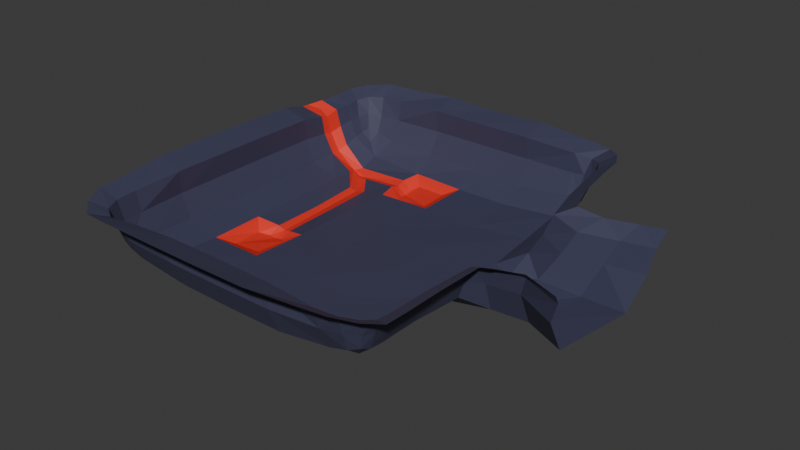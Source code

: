 # Source: FirstRoom.blend  (saved by Blender 4.0.36; exported with 4.5.12 LTS)
import bpy
from mathutils import Matrix  # noqa: F401  (used for matrix-valued properties, if any)

bpy.ops.wm.read_factory_settings(use_empty=True)
scene = bpy.context.scene
scene.name = 'Scene'

# ---- collections
col_collection = bpy.data.collections.new('Collection'); scene.collection.children.link(col_collection)

# ---- materials (node trees are filled in below, after node groups)
mat_material_001 = bpy.data.materials.new('Material.001')
mat_material_001.use_transparent_shadow = False
mat_material_002 = bpy.data.materials.new('Material.002')
mat_material_002.use_transparent_shadow = False

# ---- material node trees
mat_material_001.use_nodes = True; mat_material_001.node_tree.nodes.clear()
_N = mat_material_001.node_tree.nodes; _L = mat_material_001.node_tree.links
n0 = _N.new('ShaderNodeBsdfPrincipled'); n0.name = 'Principled BSDF'; n0.location = (10, 300)
n0.inputs[0].default_value = (0.05485, 0.05601, 0.1054, 1.0)
n0.inputs[3].default_value = 1.45
n1 = _N.new('ShaderNodeOutputMaterial'); n1.name = 'Material Output'; n1.location = (300, 300)
_L.new(n0.outputs[0], n1.inputs[0])
n1.is_active_output = True
mat_material_002.use_nodes = True; mat_material_002.node_tree.nodes.clear()
_N = mat_material_002.node_tree.nodes; _L = mat_material_002.node_tree.links
n0 = _N.new('ShaderNodeBsdfPrincipled'); n0.name = 'Principled BSDF'; n0.location = (10, 300)
n0.inputs[0].default_value = (0.8004, 0.03536, 0.01985, 1.0)
n0.inputs[3].default_value = 1.45
n1 = _N.new('ShaderNodeOutputMaterial'); n1.name = 'Material Output'; n1.location = (300, 300)
_L.new(n0.outputs[0], n1.inputs[0])
n1.is_active_output = True

# ---- world
world_world = bpy.data.worlds.new('World'); scene.world = world_world
world_world.use_nodes = True; world_world.node_tree.nodes.clear()
_N = world_world.node_tree.nodes; _L = world_world.node_tree.links
n0 = _N.new('ShaderNodeOutputWorld'); n0.name = 'World Output'; n0.location = (300, 300)
n1 = _N.new('ShaderNodeBackground'); n1.name = 'Background'; n1.location = (10, 300)
n1.inputs[0].default_value = (0.05088, 0.05088, 0.05088, 1.0)
_L.new(n1.outputs[0], n0.inputs[0])
n0.is_active_output = True
world_world.color = (0.05088, 0.05088, 0.05088)
world_world.use_sun_shadow = False
world_world.sun_shadow_jitter_overblur = 0.0

# ---- meshes
me_plane = bpy.data.meshes.new('Plane')
me_plane.from_pydata([(-0.9979, -1.003, 0.009131), (0.9917, -0.9941, 0.006542), (-1.008, 0.9741, -0.006406), (0.9897, 1.08, 0.0009762), (-1.001, -0.005267, -0.01277), (-0.005996, -0.9951, -0.007239), (1.049, -0.1001, 0.00176), (-0.004585, 1.02, -0.01099), (-0.01151, -9.095e-09, -0.008457), (-0.9856, -0.4962, -0.01012), (0.4948, -0.9938, -0.007377), (1.039, 0.5949, -0.0001558), (-0.4735, 0.9999, -0.01371), (-1.006, 0.4985, -0.007026), (-0.5051, -0.9951, -0.007155), (0.9919, -0.5791, 0.001926), (0.4984, 1.009, -0.00821), (-0.006901, 0.501, -0.00821), (-0.01074, -0.5014, -0.009883), (-0.4935, -0.004218, -0.01747), (0.4942, -0.009702, 0.004479), (0.4913, -0.5076, -0.008457), (-0.5144, -0.4945, -0.01374), (-0.4779, 0.5009, -0.01179), (0.4963, 0.509, 0.00411), (-1.006, 1.503, 0.03532), (0.9604, 1.539, 0.02802), (-0.005351, 1.5, -0.003916), (-0.4957, 1.52, -0.002941), (0.4951, 1.503, -5.418e-05), (-0.9373, 1.677, 0.1501), (0.9404, 1.75, 0.1375), (-0.00558, 1.72, 0.1039), (-0.5001, 1.717, 0.1188), (0.4915, 1.723, 0.106), (-0.9346, 1.773, 0.3313), (0.9441, 1.83, 0.3206), (-0.0009811, 1.816, 0.3236), (-0.4962, 1.812, 0.3245), (0.4961, 1.817, 0.3241), (-0.9411, 1.814, 0.5104), (0.9427, 1.842, 0.4947), (-0.01256, 1.794, 0.5301), (-0.507, 1.799, 0.5289), (0.4855, 1.8, 0.5298), (-0.9297, 1.968, 0.5872), (0.9458, 2.037, 0.5584), (-0.01597, 2.022, 0.5801), (-0.5058, 2.031, 0.5938), (0.484, 2.039, 0.5927), (-1.122, 1.583, 0.1309), (-1.115, 1.684, 0.1972), (-1.22, 1.578, 0.2008), (-1.206, 1.657, 0.2267), (-1.221, 1.491, 0.184), (-1.121, 1.744, 0.3406), (-1.235, 1.686, 0.3493), (-1.277, 1.592, 0.3424), (-1.474, 1.712, 0.5437), (-1.138, 1.794, 0.5089), (-1.362, 1.839, 0.5674), (-1.265, 1.73, 0.5026), (-1.173, 1.939, 0.5917), (-1.326, 1.63, 0.4824), (-1.286, 1.493, 0.3301), (-1.328, 1.498, 0.472), (-1.472, 1.511, 0.5318), (-1.23, -0.9456, 0.105), (-1.269, 0.9651, 0.07806), (-1.27, -0.01453, 0.07526), (-1.267, -0.5091, 0.07674), (-1.27, 0.4846, 0.07597), (-1.329, -0.9441, 0.2844), (-1.369, 0.9679, 0.2783), (-1.372, -0.01052, 0.2783), (-1.368, -0.5058, 0.2776), (-1.372, 0.4885, 0.2791), (-1.37, -0.9507, 0.4636), (-1.353, 0.9559, 0.4817), (-1.352, -0.02181, 0.4853), (-1.355, -0.5166, 0.4821), (-1.352, 0.4772, 0.4861), (-1.524, -0.9393, 0.5404), (-1.596, 0.9458, 0.5464), (-1.6, -0.02286, 0.5521), (-1.59, -0.515, 0.5497), (-1.6, 0.4762, 0.5528), (-1.134, -1.13, 0.0864), (-1.24, -1.125, 0.1504), (-1.132, -1.229, 0.1508), (-1.213, -1.216, 0.1798), (-0.9929, -1.228, 0.1035), (-1.3, -1.13, 0.2937), (-1.242, -1.244, 0.3024), (-1.147, -1.288, 0.2951), (-1.264, -1.488, 0.5001), (-1.35, -1.147, 0.4621), (-1.395, -1.371, 0.5205), (-1.286, -1.275, 0.4557), (-1.495, -1.183, 0.5448), (-1.183, -1.334, 0.4379), (-0.9983, -1.309, 0.2793), (-0.9969, -1.321, 0.4526), (-1.0, -1.516, 0.5163), (1.419, 1.495, 0.5703), (1.113, 1.766, 0.2109), (1.14, 1.675, 0.1782), (1.041, 1.679, 0.1036), (1.035, 1.778, 0.1796), (0.9284, -1.186, 0.07859), (1.277, 1.506, 0.4927), (-0.002316, -1.228, 0.04091), (0.4922, -1.225, 0.04283), (-0.5033, -1.228, 0.04759), (0.9264, -1.282, 0.2764), (1.23, 1.5, 0.3151), (-0.007215, -1.325, 0.2696), (0.488, -1.321, 0.2689), (-0.5078, -1.324, 0.2708), (0.9329, -1.323, 0.4574), (1.136, 1.5, 0.1266), (0.004075, -1.305, 0.4792), (0.4988, -1.308, 0.476), (-0.4972, -1.307, 0.4777), (0.9215, -1.477, 0.5343), (1.189, 1.12, 0.1188), (0.005125, -1.553, 0.546), (0.4972, -1.543, 0.5436), (-0.4973, -1.549, 0.5435), (1.113, -1.092, 0.05848), (1.107, -1.193, 0.1317), (1.212, -1.087, 0.1361), (1.198, -1.166, 0.1682), (1.213, -0.9847, 0.1275), (1.113, -1.253, 0.2867), (1.227, -1.195, 0.296), (1.269, -1.102, 0.2886), (1.466, -1.221, 0.4908), (1.129, -1.303, 0.456), (1.353, -1.348, 0.5144), (1.257, -1.239, 0.4496), (1.165, -1.448, 0.5387), (1.318, -1.139, 0.4294), (1.277, -0.9861, 0.2795), (1.321, -0.9921, 0.4201), (1.461, -1.003, 0.4807), (1.289, 1.127, 0.3126), (1.2, 1.681, 0.325), (1.142, 1.795, 0.3338), (1.05, 1.836, 0.3272), (1.169, 2.036, 0.5325), (1.25, 1.698, 0.4935), (1.295, 1.922, 0.5519), (1.186, 1.825, 0.4871), (1.395, 1.733, 0.5762), (1.087, 1.882, 0.4701), (1.338, 1.133, 0.4908), (1.479, 1.13, 0.569), (1.211, 0.004842, -0.009883), (1.256, 0.7142, 0.123), (1.368, 0.7254, 0.3179), (1.437, 0.7476, 0.4962), (1.588, 0.821, 0.5838), (1.422, -0.0121, 0.01833), (1.23, -0.648, 0.1442), (1.295, -0.6545, 0.2937), (1.34, -0.6584, 0.4342), (1.473, -0.6641, 0.4934), (1.22, 0.5086, -0.009883), (1.27, -0.2017, 0.1458), (1.327, -0.2103, 0.3048), (1.381, -0.2213, 0.4451), (1.492, -0.2673, 0.5006), (1.446, 0.5732, 0.01538), (1.428, -0.09759, 0.2709), (1.49, -0.1298, 0.4323), (1.59, -0.1938, 0.4864), (1.733, 0.01991, 0.01622), (1.588, 0.6399, 0.2597), (1.714, -0.0771, 0.2822), (1.682, 0.6907, 0.4531), (1.768, -0.1061, 0.4469), (1.813, 0.8309, 0.5593), (1.798, -0.1597, 0.5079), (2.101, -0.1555, 0.02772), (2.078, -0.2646, 0.2869), (2.129, -0.2707, 0.4548), (2.125, -0.2929, 0.5189), (1.79, 0.6255, -0.02505), (1.919, 0.6984, 0.2689), (2.006, 0.7469, 0.4658), (2.089, 0.8583, 0.5819), (2.19, 0.5898, 0.001614), (2.263, 0.7052, 0.294), (2.291, 0.7547, 0.5006), (2.315, 0.8537, 0.6196), (-0.8845, -0.3798, -0.07967), (-0.626, -0.3717, -0.06974), (-0.6007, -0.09192, -0.08155), (-0.9074, -0.0955, -0.09551), (-1.309, 1.374, 0.3035), (-1.347, 1.198, 0.2743), (-1.337, 1.356, 0.4668), (-1.363, 1.182, 0.4446), (-1.509, 1.34, 0.5227), (-0.9977, 1.333, -0.02454), (-1.018, 1.172, -0.007452), (-1.23, 1.364, 0.1441), (-1.259, 1.204, 0.1012), (-0.657, 0.498, -0.03933), (-0.7987, 0.4963, -0.04456), (-0.6653, 0.03086, -0.0551), (-0.7905, 0.0324, -0.04289), (-0.6712, 0.9766, -0.03496), (-0.8279, 0.9632, -0.03644), (-0.8132, -0.05703, -0.1076), (-0.5238, 1.276, -0.04563), (-0.6849, -0.05654, -0.1031), (-0.7208, 0.03079, -0.06477), (-1.262, 1.289, 0.09468), (-1.342, 1.28, 0.2606), (-0.7622, 0.9724, -0.05933), (-1.574, 1.217, 0.4968), (-1.574, 1.155, 0.5009), (-0.738, 0.4963, -0.06095), (-1.353, 1.244, 0.427), (-1.052, 1.27, -0.03666), (-0.7465, -0.05979, -0.1113), (-1.463, 1.266, 0.4706), (-0.8372, 1.189, -0.03682), (-0.5276, 1.194, -0.02045), (-0.5365, 1.365, -0.0254), (-0.1152, 1.146, -0.07239), (-0.1233, 1.406, -0.06246), (-0.4029, 1.431, -0.07427), (-0.3993, 1.123, -0.08823), (-0.4386, 1.212, -0.09907), (-0.439, 1.347, -0.09353), (-0.4333, 1.275, -0.1107), (-0.8901, 1.255, -0.06011), (-0.9201, 1.184, -0.053), (-0.9788, 1.25, -0.06215)], [], [(24, 11, 3, 16), (23, 17, 7, 12), (22, 18, 8, 19), (21, 15, 6, 20), (18, 21, 20, 8), (5, 10, 21, 18), (10, 1, 15, 21), (0, 14, 22, 9), (14, 5, 18, 22), (13, 210, 214, 2), (4, 212, 210, 13), (19, 8, 17, 23), (17, 24, 16, 7), (8, 20, 24, 17), (20, 6, 11, 24), (2, 214, 206), (16, 3, 26, 29), (7, 16, 29, 27), (29, 26, 31, 34), (27, 29, 34, 32), (28, 27, 32, 33), (25, 28, 33, 30), (30, 33, 38, 35), (34, 31, 36, 39), (32, 34, 39, 37), (33, 32, 37, 38), (38, 37, 42, 43), (35, 38, 43, 40), (39, 36, 41, 44), (37, 39, 44, 42), (43, 42, 47, 48), (40, 43, 48, 45), (44, 41, 46, 49), (42, 44, 49, 47), (51, 50, 25, 30), (50, 51, 53, 52), (54, 25, 50, 52), (53, 51, 55, 56), (35, 55, 51, 30), (57, 52, 53, 56), (35, 40, 59, 55), (55, 59, 61, 56), (56, 61, 63, 57), (57, 63, 65, 64), (52, 57, 64, 54), (59, 40, 45, 62), (61, 59, 62, 60), (63, 61, 60, 58), (65, 63, 58, 66), (67, 70, 75, 72), (71, 68, 73, 76), (69, 71, 76, 74), (70, 69, 74, 75), (75, 74, 79, 80), (72, 75, 80, 77), (76, 73, 78, 81), (74, 76, 81, 79), (80, 79, 84, 85), (77, 80, 85, 82), (81, 78, 83, 86), (79, 81, 86, 84), (87, 88, 90, 89), (90, 88, 92, 93), (72, 92, 88, 67), (94, 89, 90, 93), (72, 77, 96, 92), (92, 96, 98, 93), (93, 98, 100, 94), (94, 100, 102, 101), (89, 94, 101, 91), (96, 77, 82, 99), (98, 96, 99, 97), (100, 98, 97, 95), (102, 100, 95, 103), (65, 66, 204, 202), (64, 65, 202, 200), (54, 64, 200, 207), (2, 206, 208, 68), (13, 2, 68, 71), (4, 13, 71, 69), (9, 4, 69, 70), (0, 9, 70, 67), (87, 0, 67, 88), (87, 89, 91, 0), (14, 0, 91, 113), (5, 14, 113, 111), (10, 5, 111, 112), (1, 10, 112, 109), (109, 112, 117, 114), (113, 91, 101, 118), (111, 113, 118, 116), (112, 111, 116, 117), (117, 116, 121, 122), (114, 117, 122, 119), (118, 101, 102, 123), (116, 118, 123, 121), (122, 121, 126, 127), (119, 122, 127, 124), (123, 102, 103, 128), (121, 123, 128, 126), (130, 129, 1, 109), (129, 130, 132, 131), (133, 1, 129, 131), (132, 130, 134, 135), (114, 134, 130, 109), (136, 131, 132, 135), (114, 119, 138, 134), (134, 138, 140, 135), (135, 140, 142, 136), (136, 142, 144, 143), (131, 136, 143, 133), (138, 119, 124, 141), (140, 138, 141, 139), (142, 140, 139, 137), (144, 142, 137, 145), (106, 107, 26, 120), (107, 106, 105, 108), (31, 26, 107, 108), (105, 106, 147, 148), (115, 147, 106, 120), (149, 108, 105, 148), (115, 110, 151, 147), (147, 151, 153, 148), (148, 153, 155, 149), (149, 155, 41, 36), (108, 149, 36, 31), (151, 110, 104, 154), (153, 151, 154, 152), (155, 153, 152, 150), (41, 155, 150, 46), (110, 115, 146, 156), (104, 110, 156, 157), (115, 120, 125, 146), (120, 26, 3, 125), (157, 156, 161, 162), (125, 3, 11, 159), (156, 146, 160, 161), (146, 125, 159, 160), (1, 133, 164, 15), (133, 143, 165, 164), (144, 145, 167, 166), (143, 144, 166, 165), (166, 167, 172, 171), (165, 166, 171, 170), (164, 165, 170, 169), (15, 164, 169, 6), (158, 168, 11, 6), (163, 158, 6, 169), (168, 173, 159, 11), (163, 169, 170, 174), (174, 170, 171, 175), (175, 171, 172, 176), (168, 158, 163, 173), (159, 173, 178, 160), (160, 178, 180, 161), (161, 180, 182, 162), (175, 176, 183, 181), (174, 175, 181, 179), (163, 174, 179, 177), (177, 179, 185, 184), (179, 181, 186, 185), (181, 183, 187, 186), (188, 173, 163, 177), (182, 180, 190, 191), (180, 178, 189, 190), (178, 173, 188, 189), (191, 190, 194, 195), (190, 189, 193, 194), (189, 188, 192, 193), (192, 188, 177, 184), (197, 22, 19, 198), (196, 9, 22, 197), (199, 4, 9, 196), (217, 198, 19, 211), (199, 196, 197, 198, 217, 227, 215), (210, 212, 218, 224), (209, 211, 19, 23), (202, 204, 228, 225), (203, 223, 83, 78), (208, 206, 226, 219), (207, 205, 25, 54), (212, 4, 199, 215), (200, 202, 225, 220), (201, 203, 78, 73), (206, 214, 221, 240, 241, 226), (205, 231, 28, 25), (214, 210, 224, 221), (213, 209, 23, 12), (207, 200, 220, 219), (208, 201, 73, 68), (215, 227, 218, 212), (221, 224, 209, 213), (218, 227, 217, 211), (225, 228, 203), (219, 220, 201, 208), (223, 203, 228, 222), (222, 228, 204), (224, 218, 211, 209), (220, 225, 203, 201), (233, 27, 28, 234), (232, 7, 27, 233), (235, 12, 7, 232), (237, 234, 28, 231), (235, 232, 233, 234, 237, 238, 236), (230, 12, 235, 236), (236, 238, 216, 230), (216, 238, 237, 231), (239, 241, 240, 229), (229, 240, 221, 213), (216, 239, 229, 230), (230, 229, 213, 12), (226, 241, 239, 205), (231, 205, 239, 216), (219, 226, 205, 207)])
me_plane.polygons.foreach_set('material_index', [0, 0, 0, 0, 0, 0, 0, 0, 0, 0, 0, 0, 0, 0, 0, 0, 0, 0, 0, 0, 0, 0, 0, 0, 0, 0, 0, 0, 0, 0, 0, 0, 0, 0, 0, 0, 0, 0, 0, 0, 0, 0, 0, 0, 0, 0, 0, 0, 0, 0, 0, 0, 0, 0, 0, 0, 0, 0, 0, 0, 0, 0, 0, 0, 0, 0, 0, 0, 0, 0, 0, 0, 0, 0, 0, 0, 0, 0, 0, 0, 0, 0, 0, 0, 0, 0, 0, 0, 0, 0, 0, 0, 0, 0, 0, 0, 0, 0, 0, 0, 0, 0, 0, 0, 0, 0, 0, 0, 0, 0, 0, 0, 0, 0, 0, 0, 0, 0, 0, 0, 0, 0, 0, 0, 0, 0, 0, 0, 0, 0, 0, 0, 0, 0, 0, 0, 0, 0, 0, 0, 0, 0, 0, 0, 0, 0, 0, 0, 0, 0, 0, 0, 0, 0, 0, 0, 0, 0, 0, 0, 0, 0, 0, 0, 0, 0, 0, 0, 0, 0, 1, 1, 1, 1, 1, 1, 0, 1, 0, 1, 0, 1, 1, 0, 1, 0, 1, 0, 1, 0, 1, 1, 1, 1, 1, 1, 1, 1, 1, 1, 1, 1, 1, 1, 1, 1, 1, 1, 1, 1, 0, 1, 1, 1])
_uv = me_plane.uv_layers.new(name='UVMap')
_uv.uv.foreach_set('vector', [0.75, 0.75, 1.0, 0.75, 1.0, 1.0, 0.75, 1.0, 0.25, 0.75, 0.5, 0.75, 0.5, 1.0, 0.25, 1.0, 0.25, 0.25, 0.5, 0.25, 0.5, 0.5, 0.25, 0.5, 0.75, 0.25, 1.0, 0.25, 1.0, 0.5, 0.75, 0.5, 0.5, 0.25, 0.75, 0.25, 0.75, 0.5, 0.5, 0.5, 0.5, 0.0, 0.75, 0.0, 0.75, 0.25, 0.5, 0.25, 0.75, 0.0, 1.0, 0.0, 1.0, 0.25, 0.75, 0.25, 0.0, 0.0, 0.25, 0.0, 0.25, 0.25, 0.0, 0.25, 0.25, 0.0, 0.5, 0.0, 0.5, 0.25, 0.25, 0.25, 0.0, 0.75, 0.1169, 0.75, 0.09583, 1.0, 0.0, 1.0, 0.0, 0.5, 0.1211, 0.5, 0.1169, 0.75, 0.0, 0.75, 0.25, 0.5, 0.5, 0.5, 0.5, 0.75, 0.25, 0.75, 0.5, 0.75, 0.75, 0.75, 0.75, 1.0, 0.5, 1.0, 0.5, 0.5, 0.75, 0.5, 0.75, 0.75, 0.5, 0.75, 0.75, 0.5, 1.0, 0.5, 1.0, 0.75, 0.75, 0.75, 0.0, 1.0, 0.09583, 1.0, 0.0, 1.0, 0.75, 1.0, 1.0, 1.0, 1.0, 1.0, 0.75, 1.0, 0.5, 1.0, 0.75, 1.0, 0.75, 1.0, 0.5, 1.0, 0.75, 1.0, 1.0, 1.0, 1.0, 1.0, 0.75, 1.0, 0.5, 1.0, 0.75, 1.0, 0.75, 1.0, 0.5, 1.0, 0.25, 1.0, 0.5, 1.0, 0.5, 1.0, 0.25, 1.0, 0.0, 1.0, 0.25, 1.0, 0.25, 1.0, 0.0, 1.0, 0.0, 1.0, 0.25, 1.0, 0.25, 1.0, 0.0, 1.0, 0.75, 1.0, 1.0, 1.0, 1.0, 1.0, 0.75, 1.0, 0.5, 1.0, 0.75, 1.0, 0.75, 1.0, 0.5, 1.0, 0.25, 1.0, 0.5, 1.0, 0.5, 1.0, 0.25, 1.0, 0.25, 1.0, 0.5, 1.0, 0.5, 1.0, 0.25, 1.0, 0.0, 1.0, 0.25, 1.0, 0.25, 1.0, 0.0, 1.0, 0.75, 1.0, 1.0, 1.0, 1.0, 1.0, 0.75, 1.0, 0.5, 1.0, 0.75, 1.0, 0.75, 1.0, 0.5, 1.0, 0.25, 1.0, 0.5, 1.0, 0.5, 1.0, 0.25, 1.0, 0.0, 1.0, 0.25, 1.0, 0.25, 1.0, 0.0, 1.0, 0.75, 1.0, 1.0, 1.0, 1.0, 1.0, 0.75, 1.0, 0.5, 1.0, 0.75, 1.0, 0.75, 1.0, 0.5, 1.0, 0.0, 0.0, 0.0, 0.0, 0.0, 1.0, 0.0, 1.0, 0.0, 0.0, 0.0, 0.0, 0.0, 0.0, 0.0, 0.0, 0.0, 0.0, 0.0, 1.0, 0.0, 0.0, 0.0, 0.0, 0.0, 0.0, 0.0, 0.0, 0.0, 0.0, 0.0, 0.0, 0.0, 1.0, 0.0, 0.0, 0.0, 0.0, 0.0, 1.0, 0.0, 0.0, 0.0, 0.0, 0.0, 0.0, 0.0, 0.0, 0.0, 1.0, 0.0, 1.0, 0.0, 1.0, 0.0, 1.0, 0.0, 1.0, 0.0, 1.0, 0.0, 1.0, 0.0, 1.0, 0.0, 1.0, 0.0, 1.0, 0.0, 1.0, 0.0, 1.0, 0.0, 1.0, 0.0, 1.0, 0.0, 1.0, 0.0, 1.0, 0.0, 0.0, 0.0, 0.0, 0.0, 1.0, 0.0, 0.0, 0.0, 0.0, 0.0, 0.0, 0.0, 0.0, 0.0, 0.0, 0.0, 0.0, 0.0, 0.0, 0.0, 0.0, 0.0, 0.0, 0.0, 0.0, 0.0, 0.0, 0.0, 0.0, 0.0, 0.0, 0.0, 0.0, 0.0, 0.0, 0.0, 0.0, 0.0, 0.0, 0.0, 1.0, 0.25, 1.0, 0.25, 1.0, 0.0, 1.0, 0.75, 1.0, 1.0, 1.0, 1.0, 1.0, 0.75, 1.0, 0.5, 1.0, 0.75, 1.0, 0.75, 1.0, 0.5, 1.0, 0.25, 1.0, 0.5, 1.0, 0.5, 1.0, 0.25, 1.0, 0.25, 1.0, 0.5, 1.0, 0.5, 1.0, 0.25, 1.0, 0.0, 1.0, 0.25, 1.0, 0.25, 1.0, 0.0, 1.0, 0.75, 1.0, 1.0, 1.0, 1.0, 1.0, 0.75, 1.0, 0.5, 1.0, 0.75, 1.0, 0.75, 1.0, 0.5, 1.0, 0.25, 1.0, 0.5, 1.0, 0.5, 1.0, 0.25, 1.0, 0.0, 1.0, 0.25, 1.0, 0.25, 1.0, 0.0, 1.0, 0.75, 1.0, 1.0, 1.0, 1.0, 1.0, 0.75, 1.0, 0.5, 1.0, 0.75, 1.0, 0.75, 1.0, 0.5, 1.0, 0.0, 0.0, 0.0, 0.0, 0.0, 0.0, 0.0, 0.0, 0.0, 0.0, 0.0, 0.0, 0.0, 0.0, 0.0, 0.0, 0.0, 1.0, 0.0, 0.0, 0.0, 0.0, 0.0, 1.0, 0.0, 0.0, 0.0, 0.0, 0.0, 0.0, 0.0, 0.0, 0.0, 1.0, 0.0, 1.0, 0.0, 1.0, 0.0, 1.0, 0.0, 1.0, 0.0, 1.0, 0.0, 1.0, 0.0, 1.0, 0.0, 1.0, 0.0, 1.0, 0.0, 1.0, 0.0, 1.0, 0.0, 1.0, 0.0, 1.0, 0.0, 1.0, 0.0, 1.0, 0.0, 0.0, 0.0, 0.0, 0.0, 1.0, 0.0, 0.0, 0.0, 0.0, 0.0, 0.0, 0.0, 0.0, 0.0, 0.0, 0.0, 0.0, 0.0, 0.0, 0.0, 0.0, 0.0, 0.0, 0.0, 0.0, 0.0, 0.0, 0.0, 0.0, 0.0, 0.0, 0.0, 0.0, 0.0, 0.0, 0.0, 0.0, 0.0, 0.0, 0.0, 0.0, 0.0, 0.0, 0.3069, 0.3069, 0.2783, 0.2783, 0.0, 1.0, 0.0, 0.0, 0.2783, 0.2783, 0.2372, 1.0, 0.0, 0.0, 0.0, 1.0, 0.2372, 1.0, 0.1926, 0.1926, 0.0, 0.0, 0.0, 0.0, 0.0, 0.0, 0.0, 0.0, 0.0, 0.0, 0.0, 0.0, 0.0, 0.0, 0.0, 0.0, 0.0, 0.0, 0.0, 0.0, 0.0, 0.0, 0.0, 0.0, 0.0, 0.0, 0.0, 0.0, 0.0, 0.0, 0.0, 0.0, 0.0, 0.0, 0.0, 0.0, 0.0, 0.0, 0.0, 0.0, 0.0, 0.0, 0.0, 0.0, 0.0, 0.0, 0.0, 0.0, 0.0, 0.0, 0.0, 0.0, 0.0, 0.0, 0.0, 0.0, 0.75, 1.0, 1.0, 1.0, 1.0, 1.0, 0.75, 1.0, 0.5, 1.0, 0.75, 1.0, 0.75, 1.0, 0.5, 1.0, 0.25, 1.0, 0.5, 1.0, 0.5, 1.0, 0.25, 1.0, 0.0, 1.0, 0.25, 1.0, 0.25, 1.0, 0.0, 1.0, 0.0, 1.0, 0.25, 1.0, 0.25, 1.0, 0.0, 1.0, 0.75, 1.0, 1.0, 1.0, 1.0, 1.0, 0.75, 1.0, 0.5, 1.0, 0.75, 1.0, 0.75, 1.0, 0.5, 1.0, 0.25, 1.0, 0.5, 1.0, 0.5, 1.0, 0.25, 1.0, 0.25, 1.0, 0.5, 1.0, 0.5, 1.0, 0.25, 1.0, 0.0, 1.0, 0.25, 1.0, 0.25, 1.0, 0.0, 1.0, 0.75, 1.0, 1.0, 1.0, 1.0, 1.0, 0.75, 1.0, 0.5, 1.0, 0.75, 1.0, 0.75, 1.0, 0.5, 1.0, 0.25, 1.0, 0.5, 1.0, 0.5, 1.0, 0.25, 1.0, 0.0, 1.0, 0.25, 1.0, 0.25, 1.0, 0.0, 1.0, 0.75, 1.0, 1.0, 1.0, 1.0, 1.0, 0.75, 1.0, 0.5, 1.0, 0.75, 1.0, 0.75, 1.0, 0.5, 1.0, 0.0, 0.0, 0.0, 0.0, 0.0, 1.0, 0.0, 1.0, 0.0, 0.0, 0.0, 0.0, 0.0, 0.0, 0.0, 0.0, 0.0, 0.0, 0.0, 1.0, 0.0, 0.0, 0.0, 0.0, 0.0, 0.0, 0.0, 0.0, 0.0, 0.0, 0.0, 0.0, 0.0, 1.0, 0.0, 0.0, 0.0, 0.0, 0.0, 1.0, 0.0, 0.0, 0.0, 0.0, 0.0, 0.0, 0.0, 0.0, 0.0, 1.0, 0.0, 1.0, 0.0, 1.0, 0.0, 1.0, 0.0, 1.0, 0.0, 1.0, 0.0, 1.0, 0.0, 1.0, 0.0, 1.0, 0.0, 1.0, 0.0, 1.0, 0.0, 1.0, 0.0, 1.0, 0.0, 1.0, 0.0, 1.0, 0.0, 1.0, 0.0, 0.0, 0.0, 0.0, 0.0, 1.0, 0.0, 0.0, 0.0, 0.0, 0.0, 0.0, 0.0, 0.0, 0.0, 0.0, 0.0, 0.0, 0.0, 0.0, 0.0, 0.0, 0.0, 0.0, 0.0, 0.0, 0.0, 0.0, 0.0, 0.0, 0.0, 0.0, 0.0, 0.0, 0.0, 0.0, 0.0, 0.0, 0.0, 0.0, 0.0, 0.0, 0.0, 0.0, 0.0, 1.0, 0.0, 1.0, 0.0, 0.0, 0.0, 0.0, 0.0, 0.0, 0.0, 0.0, 0.0, 0.0, 0.0, 1.0, 0.0, 0.0, 0.0, 0.0, 0.0, 0.0, 0.0, 0.0, 0.0, 0.0, 0.0, 0.0, 0.0, 1.0, 0.0, 0.0, 0.0, 0.0, 0.0, 1.0, 0.0, 0.0, 0.0, 0.0, 0.0, 0.0, 0.0, 0.0, 0.0, 1.0, 0.0, 1.0, 0.0, 1.0, 0.0, 1.0, 0.0, 1.0, 0.0, 1.0, 0.0, 1.0, 0.0, 1.0, 0.0, 1.0, 0.0, 1.0, 0.0, 1.0, 0.0, 1.0, 0.0, 1.0, 0.0, 1.0, 0.0, 1.0, 0.0, 1.0, 0.0, 0.0, 0.0, 0.0, 0.0, 1.0, 0.0, 0.0, 0.0, 0.0, 0.0, 0.0, 0.0, 0.0, 0.0, 0.0, 0.0, 0.0, 0.0, 0.0, 0.0, 0.0, 0.0, 0.0, 0.0, 0.0, 0.0, 0.0, 0.0, 0.0, 0.0, 0.0, 0.0, 0.0, 0.0, 0.0, 0.0, 0.0, 0.0, 0.0, 0.0, 1.0, 0.0, 1.0, 0.0, 1.0, 0.0, 1.0, 0.0, 0.0, 0.0, 0.0, 0.0, 0.0, 0.0, 0.0, 0.0, 1.0, 0.0, 1.0, 0.0, 1.0, 0.0, 1.0, 0.0, 1.0, 0.0, 1.0, 0.0, 1.0, 0.0, 1.0, 0.0, 0.0, 0.0, 0.0, 0.0, 0.0, 0.0, 0.0, 0.0, 1.0, 0.0, 1.0, 0.0, 1.0, 0.0, 1.0, 0.0, 1.0, 0.0, 1.0, 0.0, 1.0, 0.0, 1.0, 0.0, 1.0, 0.0, 1.0, 0.0, 1.0, 0.0, 1.0, 0.0, 1.0, 0.0, 0.0, 0.0, 0.0, 0.0, 1.0, 0.0, 0.0, 0.0, 1.0, 0.0, 1.0, 0.0, 0.0, 0.0, 0.0, 0.0, 0.0, 0.0, 0.0, 0.0, 0.0, 0.0, 1.0, 0.0, 1.0, 0.0, 1.0, 0.0, 1.0, 0.0, 0.0, 0.0, 0.0, 0.0, 0.0, 0.0, 0.0, 0.0, 1.0, 0.0, 1.0, 0.0, 1.0, 0.0, 1.0, 0.0, 0.0, 0.0, 1.0, 0.0, 1.0, 0.0, 0.0, 0.0, 1.0, 0.0, 0.0, 0.0, 0.0, 0.0, 1.0, 0.0, 0.0, 0.0, 0.0, 1.0, 0.75, 1.0, 0.5, 0.0, 0.0, 0.0, 0.0, 1.0, 0.5, 0.0, 0.0, 0.0, 0.0, 0.0, 0.0, 0.0, 1.0, 1.0, 0.75, 0.0, 0.0, 0.0, 0.0, 0.0, 0.0, 0.0, 0.0, 0.0, 0.0, 0.0, 0.0, 0.0, 0.0, 0.0, 0.0, 0.0, 0.0, 0.0, 0.0, 0.0, 0.0, 0.0, 0.0, 0.0, 0.0, 0.0, 0.0, 0.0, 0.0, 0.0, 0.0, 0.0, 1.0, 0.0, 0.0, 0.0, 0.0, 0.0, 1.0, 0.0, 1.0, 0.0, 0.0, 0.0, 0.0, 0.0, 1.0, 0.0, 1.0, 0.0, 0.0, 0.0, 0.0, 0.0, 1.0, 0.0, 0.0, 0.0, 0.0, 0.0, 0.0, 0.0, 0.0, 0.0, 0.0, 0.0, 0.0, 0.0, 0.0, 0.0, 0.0, 0.0, 0.0, 0.0, 0.0, 0.0, 0.0, 0.0, 0.0, 0.0, 0.0, 0.0, 0.0, 0.0, 0.0, 0.0, 0.0, 0.0, 0.0, 0.0, 0.0, 0.0, 0.0, 0.0, 0.0, 0.0, 0.0, 0.0, 0.0, 0.0, 0.0, 0.0, 0.0, 0.0, 0.0, 0.0, 0.0, 0.0, 0.0, 0.0, 0.0, 0.0, 0.0, 0.0, 0.0, 0.0, 0.0, 0.0, 0.0, 0.0, 0.0, 0.0, 0.0, 0.0, 0.0, 0.0, 0.0, 0.0, 0.0, 0.0, 0.0, 0.0, 0.0, 0.0, 0.0, 0.0, 0.0, 0.0, 0.0, 0.0, 0.0, 0.0, 0.0, 0.0, 0.0, 0.0, 0.0, 0.0, 0.0, 0.0, 0.0, 0.0, 0.0, 0.0, 0.0, 0.0, 0.0, 0.0, 0.0, 0.0, 0.0, 0.0, 0.0, 0.0, 0.0, 0.0, 0.0, 0.0, 0.0, 0.0, 0.0, 0.0, 0.0, 0.0, 0.0, 0.0, 0.0, 0.0, 0.0, 0.0, 0.0, 0.0, 0.0, 0.0, 0.0, 0.0, 0.0, 0.0, 0.0, 0.0, 0.0, 0.0, 0.0, 0.0, 0.0, 0.0, 0.0, 0.0, 0.0, 0.0, 0.0, 0.0, 0.0, 0.0, 0.0, 0.0, 0.0, 0.0, 0.0, 0.0, 0.0, 0.0, 0.0, 0.1169, 0.75, 0.1211, 0.5, 0.1574, 0.5, 0.1425, 0.75, 0.1763, 0.75, 0.176, 0.5, 0.25, 0.5, 0.25, 0.75, 0.2783, 0.2783, 0.3069, 0.3069, 0.4221, 0.4221, 0.5051, 0.5051, 0.5929, 0.5929, 0.6259, 0.6259, 1.0, 1.0, 1.0, 1.0, 0.0, 0.0, 0.0, 0.0, 0.0, 0.0, 0.0, 0.0, 0.0, 0.0, 0.0, 0.0, 0.0, 0.0, 0.0, 0.0, 0.0, 0.0, 0.0, 0.0, 0.0, 0.0, 0.0, 0.0, 0.2372, 1.0, 0.2783, 0.2783, 0.5051, 0.5051, 0.4171, 1.0, 0.5608, 1.0, 0.5929, 0.5929, 1.0, 1.0, 1.0, 1.0, 0.0, 1.0, 0.09583, 1.0, 0.1365, 1.0, 0.04295, 1.0, 0.01834, 1.0, 0.0, 1.0, 0.009755, 1.0, 0.25, 1.0, 0.25, 1.0, 0.0, 1.0, 0.114, 0.9831, 0.1169, 0.75, 0.1425, 0.75, 0.1365, 1.0, 0.1744, 1.0, 0.1763, 0.75, 0.25, 0.75, 0.25, 1.0, 0.1926, 0.1926, 0.2372, 1.0, 0.4171, 1.0, 0.3901, 0.3901, 0.538, 0.538, 0.5608, 1.0, 1.0, 1.0, 1.0, 1.0, 0.0, 0.0, 0.0, 0.0, 0.0, 0.0, 0.0, 0.0, 0.1365, 1.0, 0.1425, 0.75, 0.1763, 0.75, 0.1744, 1.0, 0.0, 0.0, 0.0, 0.0, 0.0, 0.0, 0.0, 0.0, 0.5051, 0.5051, 0.4221, 0.4221, 0.5929, 0.5929, 0.3901, 0.3901, 0.4171, 1.0, 0.5608, 1.0, 0.538, 0.538, 0.6259, 0.6259, 0.5929, 0.5929, 0.4221, 0.4221, 0.5778, 0.5778, 0.5778, 0.5778, 0.4221, 0.4221, 0.3069, 0.3069, 0.1425, 0.75, 0.1574, 0.5, 0.176, 0.5, 0.1763, 0.75, 0.4171, 1.0, 0.5051, 0.5051, 0.5929, 0.5929, 0.5608, 1.0, 0.0, 0.0, 0.0, 0.0, 0.0, 0.0, 0.0, 0.0, 0.0, 0.0, 0.0, 0.0, 0.0, 0.0, 0.0, 0.0, 0.0, 0.0, 0.0, 0.0, 0.0, 0.0, 0.0, 0.0, 0.0, 0.0, 0.0, 0.0, 0.0, 0.0, 0.0, 0.0, 0.0, 0.0, 0.0, 0.0, 0.0, 0.0, 0.0, 0.0, 0.0, 0.0, 0.0, 0.0, 0.0, 0.0, 0.0, 0.0, 0.0, 0.0, 0.0, 0.0, 0.0, 0.0, 0.0, 0.0, 0.0, 0.0, 0.0, 0.0, 0.0, 0.0, 0.0, 0.0, 0.0, 0.0, 0.0, 0.0, 0.0, 0.0, 0.04338, 1.0, 0.01834, 1.0, 0.04295, 1.0, 0.07311, 1.0, 0.07311, 1.0, 0.04295, 1.0, 0.1365, 1.0, 0.1744, 1.0, 0.25, 1.0, 0.04338, 1.0, 0.07311, 1.0, 0.25, 1.0, 0.25, 1.0, 0.07311, 1.0, 0.1744, 1.0, 0.25, 1.0, 0.0, 0.0, 0.0, 0.0, 0.0, 0.0, 0.0, 0.0, 0.25, 1.0, 0.009755, 1.0, 0.04338, 1.0, 0.25, 1.0, 0.0, 0.0, 0.0, 0.0, 0.0, 0.0, 0.0, 0.0])
me_plane.materials.append(mat_material_001)
me_plane.materials.append(mat_material_002)
me_plane.update()

# ---- objects
ob_plane = bpy.data.objects.new('Plane', me_plane)

# ---- transforms, parenting, visibility, modifiers, constraints
ob_plane.location = (0.0, 0.0, 0.0)
ob_plane.scale = (29.75, 29.75, 29.75)

# ---- collection membership
scene.collection.objects.link(ob_plane)

# ---- scene / render settings (as saved in the file)
scene.frame_start = 1; scene.frame_end = 250; scene.frame_set(1)
scene.render.engine = 'BLENDER_EEVEE_NEXT'
scene.cycles.sampling_pattern = 'TABULATED_SOBOL'
bpy.context.view_layer.update()

# ---- added for rendering (the .blend has no active camera and no usable light): camera, sun
cam_auto = bpy.data.cameras.new('AutoCamera')
cam_auto.lens = 50.0
cam_auto.sensor_width = 36.0
cam_auto.clip_end = 2590.7
ob_auto_camera = bpy.data.objects.new('AutoCamera', cam_auto)
scene.collection.objects.link(ob_auto_camera)
ob_auto_camera.location = (158.26, -169.917, 125.655)
ob_auto_camera.rotation_euler = (1.09748, -7.21219e-08, 0.694738)
scene.camera = ob_auto_camera
light_auto_sun = bpy.data.lights.new('AutoSun', 'SUN')
light_auto_sun.energy = 3.0
light_auto_sun.angle = 0.0523599
ob_auto_sun = bpy.data.objects.new('AutoSun', light_auto_sun)
scene.collection.objects.link(ob_auto_sun)
ob_auto_sun.rotation_euler = (0.872665, 0.174533, 0.523599)
bpy.context.view_layer.update()

